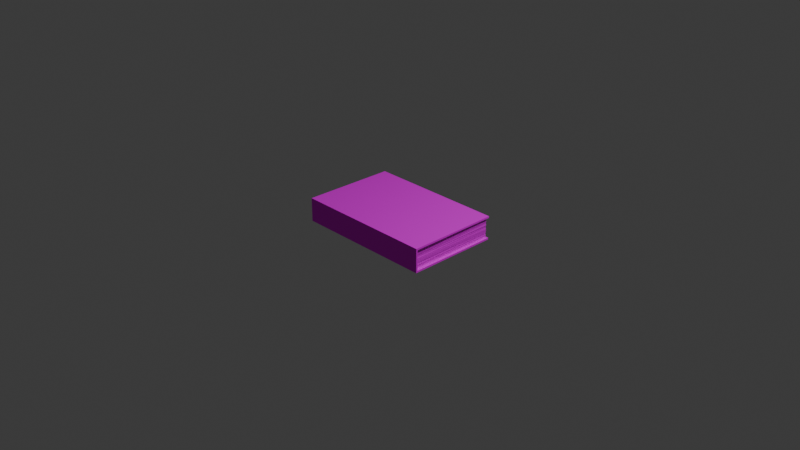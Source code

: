 # Source: the_king_in_yellow.blend  (saved by Blender 4.0.36; exported with 4.5.12 LTS)
import bpy
from mathutils import Matrix  # noqa: F401  (used for matrix-valued properties, if any)

bpy.ops.wm.read_factory_settings(use_empty=True)
scene = bpy.context.scene
scene.name = 'Scene'

# ---- collections
col_collection = bpy.data.collections.new('Collection'); scene.collection.children.link(col_collection)

# ---- images (referenced by path relative to the original .blend; pixels are not part of the script)
import os
ASSET_DIR = os.environ.get("B2B_ASSET_DIR", "")  # directory of the original .blend (textures are referenced by path, not embedded)
HERE = os.path.dirname(os.path.abspath(__file__))  # packed textures are extracted next to this script under _unpacked/

def load_image(name, relpath, width, height, colorspace="sRGB"):
    """Load a texture the original file referenced (path relative to the .blend, or extracted next to this script)."""
    p = next((c for c in (os.path.join(HERE, relpath), os.path.join(ASSET_DIR, relpath)) if relpath and os.path.exists(c)), "")
    if p:
        img = bpy.data.images.load(p, check_existing=True)
        img.name = name
    else:  # same state as the original file: an image datablock whose file is absent (Cycles renders it pink)
        img = bpy.data.images.new(name, width, height)
        img.source = "FILE"
        img.filepath = "//" + (relpath or name)
    img.colorspace_settings.name = colorspace
    return img
img_1000_png = load_image('1000.png', '1000.png', 1024, 1024, 'sRGB')

# ---- materials (node trees are filled in below, after node groups)
mat_book_cover = bpy.data.materials.new('Book Cover')
mat_book_cover.use_transparent_shadow = False
mat_book_cover.preview_render_type = 'FLAT'
mat_material_001 = bpy.data.materials.new('Material.001')
mat_material_001.use_transparent_shadow = False

# ---- material node trees
mat_book_cover.use_nodes = True; mat_book_cover.node_tree.nodes.clear()
_N = mat_book_cover.node_tree.nodes; _L = mat_book_cover.node_tree.links
n0 = _N.new('ShaderNodeBsdfPrincipled'); n0.name = 'Principled BSDF'; n0.location = (10, 300)
n0.inputs[2].default_value = 1.0
n0.inputs[3].default_value = 1.0
n1 = _N.new('ShaderNodeOutputMaterial'); n1.name = 'Material Output'; n1.location = (300, 300)
n2 = _N.new('ShaderNodeTexImage'); n2.name = 'Image Texture'; n2.location = (-280, 280)
n2.image = img_1000_png
_L.new(n0.outputs[0], n1.inputs[0])
_L.new(n2.outputs[0], n0.inputs[0])
n1.is_active_output = True
mat_material_001.use_nodes = True; mat_material_001.node_tree.nodes.clear()
_N = mat_material_001.node_tree.nodes; _L = mat_material_001.node_tree.links
n0 = _N.new('ShaderNodeBsdfPrincipled'); n0.name = 'Principled BSDF'; n0.location = (10, 300)
n0.inputs[3].default_value = 1.45
n1 = _N.new('ShaderNodeOutputMaterial'); n1.name = 'Material Output'; n1.location = (300, 300)
n2 = _N.new('ShaderNodeTexImage'); n2.name = 'Image Texture'; n2.location = (-280, 280)
n2.image = img_1000_png
_L.new(n0.outputs[0], n1.inputs[0])
_L.new(n2.outputs[0], n0.inputs[0])
n1.is_active_output = True

# ---- world
world_world = bpy.data.worlds.new('World'); scene.world = world_world
world_world.use_nodes = True; world_world.node_tree.nodes.clear()
_N = world_world.node_tree.nodes; _L = world_world.node_tree.links
n0 = _N.new('ShaderNodeOutputWorld'); n0.name = 'World Output'; n0.location = (300, 300)
n1 = _N.new('ShaderNodeBackground'); n1.name = 'Background'; n1.location = (10, 300)
n1.inputs[0].default_value = (0.05088, 0.05088, 0.05088, 1.0)
_L.new(n1.outputs[0], n0.inputs[0])
n0.is_active_output = True
world_world.color = (0.05088, 0.05088, 0.05088)
world_world.use_sun_shadow = False
world_world.sun_shadow_jitter_overblur = 0.0

# ---- cameras
cam_camera = bpy.data.cameras.new('Camera')
cam_camera.clip_end = 100.0
cam_camera.ortho_scale = 7.314

# ---- lights
light_light = bpy.data.lights.new('Light', 'POINT')
light_light.transmission_factor = 0.0
light_light.use_soft_falloff = False
light_light.energy = 1000.0
light_light.shadow_soft_size = 0.1
light_light.shadow_maximum_resolution = 0.006
light_light.use_absolute_resolution = True

# ---- meshes
me_cube = bpy.data.meshes.new('Cube')
me_cube.from_pydata([(1.0, 1.0, 1.0), (1.0, 1.0, -1.0), (1.0, -1.0, 1.0), (1.0, -1.0, -1.0), (-1.0, 1.0, 1.0), (-1.0, 1.0, -1.0), (-1.0, -1.0, 1.0), (-1.0, -1.0, -1.0), (-1.03, 1.03, -1.0), (-1.043, -1.0, -1.0), (1.03, 1.03, -1.0), (1.03, 1.03, 1.0), (1.043, -1.0, 1.0), (-1.043, -1.0, 1.0), (-1.03, 1.03, 1.0), (1.043, -1.0, -1.0), (-1.03, 1.03, -1.177), (1.03, 1.03, -1.177), (1.03, 1.03, 1.177), (-1.03, 1.03, 1.177), (-1.043, -1.034, 1.177), (1.043, -1.034, -1.177), (-1.043, -1.034, -1.177), (1.043, -1.034, 1.177), (1.036, 0.01511, 1.0), (1.036, 0.01511, -1.0), (1.036, -0.002108, -1.177), (1.03, 1.03, -1.089), (1.03, 1.03, 1.089), (1.043, -1.034, 0.0), (1.036, -0.002108, 1.177), (1.04, -0.4924, 1.0), (1.033, 0.5227, -1.0), (1.033, 0.5141, -1.177), (1.03, 1.03, -1.044), (1.03, 1.03, 1.133), (1.043, -1.034, 0.5885), (1.033, 0.5141, 1.177), (1.033, 0.5227, 1.0), (1.04, -0.4924, -1.0), (1.04, -0.5183, -1.177), (1.03, 1.03, -1.133), (1.03, 1.03, 1.044), (1.043, -1.034, -0.5885), (1.04, -0.5183, 1.177), (1.03, 1.03, -1.0), (1.03, 1.03, 1.0), (1.043, -1.0, 1.0), (1.043, -1.0, -1.0), (1.03, 1.03, -1.177), (1.03, 1.03, 1.177), (1.043, -1.034, -1.177), (1.043, -1.034, 1.177), (1.036, 0.01511, 1.0), (1.036, 0.01511, -1.0), (1.036, -0.002108, -1.177), (1.03, 1.03, -1.089), (1.03, 1.03, 1.089), (1.043, -1.0, 0.0), (1.043, -1.034, 0.0), (1.036, -0.002108, 1.177), (1.04, -0.4924, 1.0), (1.033, 0.5227, -1.0), (1.033, 0.5141, -1.177), (1.03, 1.03, -1.044), (1.03, 1.03, 1.133), (1.043, -1.0, 0.5), (1.043, -1.034, 0.5885), (1.033, 0.5141, 1.177), (1.033, 0.5227, 1.0), (1.04, -0.4924, -1.0), (1.04, -0.5183, -1.177), (1.03, 1.03, -1.133), (1.03, 1.03, 1.044), (1.043, -1.0, -0.5), (1.043, -1.034, -0.5885), (1.04, -0.5183, 1.177)], [], [(21, 43, 29, 36, 23, 20, 22), (9, 8, 16, 22, 20, 19, 14, 13), (0, 4, 6, 13, 14, 11, 38, 24, 31, 12, 2), (1, 3, 15, 39, 25, 32, 10, 8, 9, 7, 5), (8, 10, 34, 27, 41, 17, 16), (11, 14, 19, 18, 35, 28, 42), (18, 19, 20, 23, 44, 30, 37), (16, 17, 33, 26, 40, 21, 22), (50, 68, 60, 76, 52, 67, 59, 75, 51, 71, 55, 63, 49, 72, 56, 64, 45, 62, 54, 70, 48, 74, 58, 66, 47, 61, 53, 69, 46, 73, 57, 65)])
_uv = me_cube.uv_layers.new(name='UVMap')
_uv.uv.foreach_set('vector', [0.4384, 0.266, 0.4741, 0.266, 0.5099, 0.266, 0.5457, 0.266, 0.5814, 0.266, 0.5814, 0.9961, 0.4384, 0.9961, 0.926, 0.2578, 0.07293, 0.2426, 0.07293, 0.2635, 0.9997, 0.2607, 0.9998, 0.2392, 0.004032, 0.2418, 0.004032, 0.2627, 0.9264, 0.2499, 0.6455, 0.4831, 0.6455, 0.7825, 0.945, 0.7825, 0.945, 0.7889, 0.641, 0.7871, 0.641, 0.4786, 0.717, 0.4781, 0.793, 0.4776, 0.869, 0.4771, 0.945, 0.4767, 0.945, 0.4831, 0.6328, 0.2531, 0.8828, 0.2531, 0.8828, 0.2531, 0.8203, 0.2531, 0.7578, 0.2531, 0.6953, 0.2531, 0.6328, 0.2531, 0.3828, 0.2531, 0.1328, 0.2531, 0.1328, 0.2531, 0.3828, 0.2531, 0.00813, 0.2692, 0.00813, 0.9918, 0.00813, 0.9611, 0.00813, 0.9303, 0.00813, 0.8995, 0.00813, 0.8688, 0.00813, 0.2692, 0.9951, 0.815, 0.9951, 0.565, 0.9951, 0.565, 0.9951, 0.815, 0.9951, 0.815, 0.9951, 0.815, 0.9951, 0.815, 0.5977, 0.9844, 0.5977, 0.2656, 0.9844, 0.2656, 0.9844, 0.9844, 0.8877, 0.9844, 0.791, 0.9844, 0.6943, 0.9844, 0.02343, 0.9845, 0.02343, 0.2659, 0.126, 0.2659, 0.2285, 0.2659, 0.331, 0.2659, 0.4336, 0.2659, 0.4336, 0.9845, 0.8335, 0.9972, 0.8337, 0.9943, 0.834, 0.9915, 0.8342, 0.9886, 0.8344, 0.9858, 0.7975, 0.9859, 0.7606, 0.9861, 0.7237, 0.9862, 0.6868, 0.9863, 0.6359, 0.9862, 0.585, 0.9861, 0.5341, 0.986, 0.4832, 0.9858, 0.4041, 0.9861, 0.325, 0.9863, 0.246, 0.9865, 0.1669, 0.9867, 0.1669, 0.9893, 0.1669, 0.9919, 0.1669, 0.9946, 0.1669, 0.9972, 0.2392, 0.9971, 0.3115, 0.9971, 0.3839, 0.9971, 0.4562, 0.9971, 0.5117, 0.9971, 0.5671, 0.9971, 0.6226, 0.9971, 0.6781, 0.9972, 0.7169, 0.9972, 0.7558, 0.9972, 0.7947, 0.9972])
me_cube.materials.append(mat_book_cover)
me_cube.use_mirror_vertex_groups = False
me_cube.update()
me_cube_001 = bpy.data.meshes.new('Cube.001')
me_cube_001.from_pydata([(1.001, 1.001, 1.0), (0.9972, 0.9966, -0.9999), (1.003, -1.0, 0.9999), (0.9963, -0.9997, -1.0), (-1.003, 1.003, 0.9998), (-1.003, 1.002, -0.9996), (-1.004, -0.9999, 0.9996), (-1.001, -1.0, -1.0), (0.9981, 0.9979, 0.8754), (1.001, 1.001, 0.75), (0.9971, 0.9964, 0.6249), (1.0, 1.0, 0.4999), (0.9999, 0.9999, 0.375), (1.001, 1.0, 0.25), (1.001, 1.002, 0.1249), (0.9975, 0.9971, -0.0003858), (0.9977, 0.9973, -0.1252), (1.002, 1.001, -0.2499), (0.998, 0.9984, -0.3749), (0.9979, 0.9978, -0.5), (1.002, 1.002, -0.6249), (0.9963, 0.9969, -0.7505), (1.001, 1.001, -0.8748), (-0.998, -1.0, -0.8752), (-0.9951, -1.0, -0.7499), (-1.001, -1.0, -0.6249), (-0.9997, -1.0, -0.5), (-1.004, -1.0, -0.3747), (-1.001, -1.0, -0.2498), (-0.9978, -1.0, -0.1251), (-1.0, -1.0, 1.11e-05), (-1.003, -1.0, 0.1249), (-0.9963, -0.9999, 0.2496), (-0.9961, -0.9997, 0.3752), (-1.002, -1.0, 0.4998), (-0.9982, -0.9998, 0.6251), (-0.9992, -1.0, 0.7499), (-1.003, -1.0, 0.8749), (0.9979, -1.0, 0.8748), (1.0, -1.0, 0.75), (1.005, -0.9997, 0.6253), (1.0, -1.0, 0.5), (1.004, -1.0, 0.3746), (1.004, -0.9998, 0.2501), (1.004, -1.0, 0.1252), (1.003, -1.0, 0.000226), (0.9972, -0.9999, -0.125), (0.9968, -1.0, -0.2497), (1.001, -1.0, -0.3748), (1.003, -1.0, -0.4999), (1.003, -1.0, -0.6249), (0.9966, -0.9999, -0.7495), (1.004, -1.0, -0.8753), (-0.9977, 0.998, 0.8749), (-1.003, 1.003, 0.75), (-0.9972, 0.9968, 0.6254), (-0.9996, 0.9995, 0.5), (-1.002, 1.002, 0.375), (-1.0, 1.0, 0.25), (-0.9981, 0.9978, 0.1247), (-0.9981, 0.9978, -0.0001812), (-0.9963, 0.9969, -0.1245), (-0.9979, 0.9982, -0.2501), (-0.9974, 0.9976, -0.3754), (-0.9972, 0.9974, -0.4999), (-1.002, 1.002, -0.625), (-1.001, 1.001, -0.75), (-1.002, 1.002, -0.8751)], [], [(37, 6, 4, 53), (8, 0, 2, 38), (53, 4, 0, 8), (5, 67, 22, 1), (67, 66, 21, 22), (66, 65, 20, 21), (65, 64, 19, 20), (64, 63, 18, 19), (63, 62, 17, 18), (62, 61, 16, 17), (61, 60, 15, 16), (60, 59, 14, 15), (59, 58, 13, 14), (58, 57, 12, 13), (57, 56, 11, 12), (56, 55, 10, 11), (55, 54, 9, 10), (54, 53, 8, 9), (1, 22, 52, 3), (22, 21, 51, 52), (21, 20, 50, 51), (20, 19, 49, 50), (19, 18, 48, 49), (18, 17, 47, 48), (17, 16, 46, 47), (16, 15, 45, 46), (15, 14, 44, 45), (14, 13, 43, 44), (13, 12, 42, 43), (12, 11, 41, 42), (11, 10, 40, 41), (10, 9, 39, 40), (9, 8, 38, 39), (7, 23, 67, 5), (23, 24, 66, 67), (24, 25, 65, 66), (25, 26, 64, 65), (26, 27, 63, 64), (27, 28, 62, 63), (28, 29, 61, 62), (29, 30, 60, 61), (30, 31, 59, 60), (31, 32, 58, 59), (32, 33, 57, 58), (33, 34, 56, 57), (34, 35, 55, 56), (35, 36, 54, 55), (36, 37, 53, 54)])
_uv = me_cube_001.uv_layers.new(name='UVMap')
_uv.uv.foreach_set('vector', [-1.907e-06, 0.0149, -1.907e-06, 1.034e-05, 0.2966, 0.0006304, 0.2966, 0.01552, 0.7188, 0.01638, 0.7188, 0.001487, 1.0, 1.04e-05, 1.0, 0.0149, 0.2966, 0.01552, 0.2966, 0.0006304, 0.7188, 0.001487, 0.7188, 0.01638, 0.2966, 0.2389, 0.2966, 0.224, 0.7188, 0.2249, 0.7188, 0.2398, 0.2966, 0.224, 0.2966, 0.2092, 0.7188, 0.21, 0.7188, 0.2249, 0.2966, 0.2092, 0.2966, 0.1943, 0.7188, 0.1951, 0.7188, 0.21, 0.2966, 0.1943, 0.2966, 0.1794, 0.7188, 0.1802, 0.7188, 0.1951, 0.2966, 0.1794, 0.2966, 0.1645, 0.7188, 0.1653, 0.7188, 0.1802, 0.2966, 0.1645, 0.2966, 0.1496, 0.7188, 0.1504, 0.7188, 0.1653, 0.2966, 0.1496, 0.2966, 0.1347, 0.7188, 0.1355, 0.7188, 0.1504, 0.2966, 0.1347, 0.2966, 0.1198, 0.7188, 0.1206, 0.7188, 0.1355, 0.2966, 0.1198, 0.2966, 0.1049, 0.7188, 0.1057, 0.7188, 0.1206, 0.2966, 0.1049, 0.2966, 0.09, 0.7188, 0.09085, 0.7188, 0.1057, 0.2966, 0.09, 0.2966, 0.0751, 0.7188, 0.07596, 0.7188, 0.09085, 0.2966, 0.0751, 0.2966, 0.06021, 0.7188, 0.06106, 0.7188, 0.07596, 0.2966, 0.06021, 0.2966, 0.04531, 0.7188, 0.04617, 0.7188, 0.06106, 0.2966, 0.04531, 0.2966, 0.03042, 0.7188, 0.03128, 0.7188, 0.04617, 0.2966, 0.03042, 0.2966, 0.01552, 0.7188, 0.01638, 0.7188, 0.03128, 0.7188, 0.2398, 0.7188, 0.2249, 1.0, 0.2234, 1.0, 0.2383, 0.7188, 0.2249, 0.7188, 0.21, 1.0, 0.2085, 1.0, 0.2234, 0.7188, 0.21, 0.7188, 0.1951, 1.0, 0.1936, 1.0, 0.2085, 0.7188, 0.1951, 0.7188, 0.1802, 1.0, 0.1787, 1.0, 0.1936, 0.7188, 0.1802, 0.7188, 0.1653, 1.0, 0.1638, 1.0, 0.1787, 0.7188, 0.1653, 0.7188, 0.1504, 1.0, 0.149, 1.0, 0.1638, 0.7188, 0.1504, 0.7188, 0.1355, 1.0, 0.1341, 1.0, 0.149, 0.7188, 0.1355, 0.7188, 0.1206, 1.0, 0.1192, 1.0, 0.1341, 0.7188, 0.1206, 0.7188, 0.1057, 1.0, 0.1043, 1.0, 0.1192, 0.7188, 0.1057, 0.7188, 0.09085, 1.0, 0.08938, 1.0, 0.1043, 0.7188, 0.09085, 0.7188, 0.07596, 1.0, 0.07448, 1.0, 0.08938, 0.7188, 0.07596, 0.7188, 0.06106, 1.0, 0.05959, 1.0, 0.07448, 0.7188, 0.06106, 0.7188, 0.04617, 1.0, 0.04469, 1.0, 0.05959, 0.7188, 0.04617, 0.7188, 0.03128, 1.0, 0.0298, 1.0, 0.04469, 0.7188, 0.03128, 0.7188, 0.01638, 1.0, 0.0149, 1.0, 0.0298, -1.907e-06, 0.2383, -1.907e-06, 0.2234, 0.2966, 0.224, 0.2966, 0.2389, -1.907e-06, 0.2234, -1.907e-06, 0.2085, 0.2966, 0.2092, 0.2966, 0.224, -1.907e-06, 0.2085, -1.907e-06, 0.1936, 0.2966, 0.1943, 0.2966, 0.2092, -1.907e-06, 0.1936, -1.907e-06, 0.1787, 0.2966, 0.1794, 0.2966, 0.1943, -1.907e-06, 0.1787, -1.907e-06, 0.1638, 0.2966, 0.1645, 0.2966, 0.1794, -1.907e-06, 0.1638, -1.907e-06, 0.149, 0.2966, 0.1496, 0.2966, 0.1645, -1.907e-06, 0.149, -1.907e-06, 0.1341, 0.2966, 0.1347, 0.2966, 0.1496, -1.907e-06, 0.1341, -1.907e-06, 0.1192, 0.2966, 0.1198, 0.2966, 0.1347, -1.907e-06, 0.1192, -1.907e-06, 0.1043, 0.2966, 0.1049, 0.2966, 0.1198, -1.907e-06, 0.1043, -1.907e-06, 0.08938, 0.2966, 0.09, 0.2966, 0.1049, -1.907e-06, 0.08938, -1.907e-06, 0.07448, 0.2966, 0.0751, 0.2966, 0.09, -1.907e-06, 0.07448, -1.907e-06, 0.05959, 0.2966, 0.06021, 0.2966, 0.0751, -1.907e-06, 0.05959, -1.907e-06, 0.04469, 0.2966, 0.04531, 0.2966, 0.06021, -1.907e-06, 0.04469, -1.907e-06, 0.0298, 0.2966, 0.03042, 0.2966, 0.04531, -1.907e-06, 0.0298, -1.907e-06, 0.0149, 0.2966, 0.01552, 0.2966, 0.03042])
me_cube_001.materials.append(mat_material_001)
me_cube_001.use_mirror_vertex_groups = False
me_cube_001.update()

# ---- objects
ob_bookcover = bpy.data.objects.new('BookCover', me_cube)
ob_light = bpy.data.objects.new('Light', light_light)
ob_camera = bpy.data.objects.new('Camera', cam_camera)
ob_pages = bpy.data.objects.new('Pages', me_cube_001)

# ---- transforms, parenting, visibility, modifiers, constraints
ob_bookcover.location = (0.0, 0.0, 0.0)
ob_bookcover.scale = (0.74, 0.49, -0.11)
ob_bookcover.lock_rotations_4d = False
ob_bookcover.empty_display_type = 'ARROWS'
ob_bookcover.lineart.crease_threshold = 0.0
ob_light.location = (4.076, 1.005, 5.904)
ob_light.rotation_euler = (0.6503, 0.05522, 1.866)
ob_light.lock_rotations_4d = False
ob_light.empty_display_type = 'ARROWS'
ob_light.color = (0.0, 0.0, 0.0, 0.0)
ob_light.lineart.crease_threshold = 0.0
ob_camera.location = (7.359, -6.926, 4.958)
ob_camera.rotation_euler = (1.109, 0.0, 0.8149)
ob_camera.lock_rotations_4d = False
ob_camera.empty_display_type = 'ARROWS'
ob_camera.color = (0.0, 0.0, 0.0, 0.0)
ob_camera.display_type = 'WIRE'
ob_camera.lineart.crease_threshold = 0.0
ob_pages.location = (0.0, 0.0, 0.0)
ob_pages.scale = (0.74, 0.49, -0.11)
ob_pages.lock_rotations_4d = False
ob_pages.empty_display_type = 'ARROWS'
ob_pages.lineart.crease_threshold = 0.0

# ---- collection membership
col_collection.objects.link(ob_bookcover)
col_collection.objects.link(ob_light)
col_collection.objects.link(ob_camera)
col_collection.objects.link(ob_pages)

# ---- scene / render settings (as saved in the file)
scene.camera = ob_camera
scene.frame_start = 1; scene.frame_end = 250; scene.frame_set(1)
scene.render.engine = 'BLENDER_EEVEE_NEXT'
scene.cycles.sampling_pattern = 'TABULATED_SOBOL'
bpy.context.view_layer.update()
